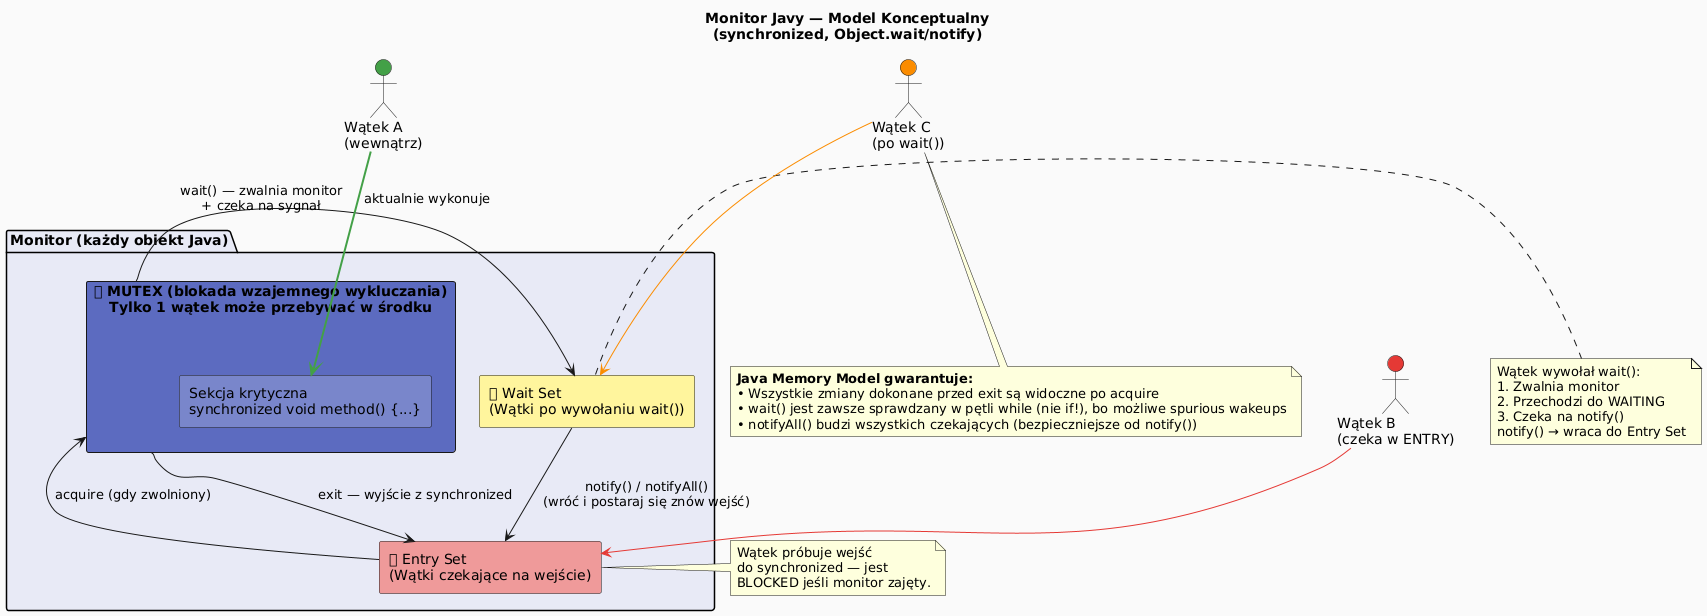

The diagram above was rendered by PlantUML. Its source (embedded in the PNG):
@startuml monitor_concept
skinparam shadowing false
skinparam defaultFontName "DejaVu Sans"
skinparam backgroundColor #FAFAFA
title Monitor Javy — Model Konceptualny\n(synchronized, Object.wait/notify)

package "Monitor (każdy obiekt Java)" #E8EAF6 {
  rectangle "🔐 MUTEX (blokada wzajemnego wykluczania)\nTylko 1 wątek może przebywać w środku" as MUTEX #5C6BC0 {
    rectangle "Sekcja krytyczna\nsynchronized void method() {...}" as CS #7986CB
  }
  rectangle "🚪 Entry Set\n(Wątki czekające na wejście)" as ENTRY #EF9A9A
  rectangle "⏳ Wait Set\n(Wątki po wywołaniu wait())" as WAIT #FFF59D
}

note right of ENTRY
  Wątek próbuje wejść
  do synchronized — jest
  BLOCKED jeśli monitor zajęty.
end note

note right of WAIT
  Wątek wywołał wait():
  1. Zwalnia monitor
  2. Przechodzi do WAITING
  3. Czeka na notify()
  notify() → wraca do Entry Set
end note

actor "Wątek A\n(wewnątrz)" as TA #43A047
actor "Wątek B\n(czeka w ENTRY)" as TB #E53935
actor "Wątek C\n(po wait())" as TC #FB8C00

ENTRY --> MUTEX : acquire (gdy zwolniony)
MUTEX --> WAIT  : wait() — zwalnia monitor\n+ czeka na sygnał
WAIT  --> ENTRY : notify() / notifyAll()\n(wróć i postaraj się znów wejść)
MUTEX --> ENTRY : exit — wyjście z synchronized

TA -[#43A047,bold]-> CS : aktualnie wykonuje
TB -[#E53935]-> ENTRY
TC -[#FB8C00]-> WAIT

note bottom
  **Java Memory Model gwarantuje:**
  • Wszystkie zmiany dokonane przed exit są widoczne po acquire
  • wait() jest zawsze sprawdzany w pętli while (nie if!), bo możliwe spurious wakeups
  • notifyAll() budzi wszystkich czekających (bezpieczniejsze od notify())
end note
@enduml